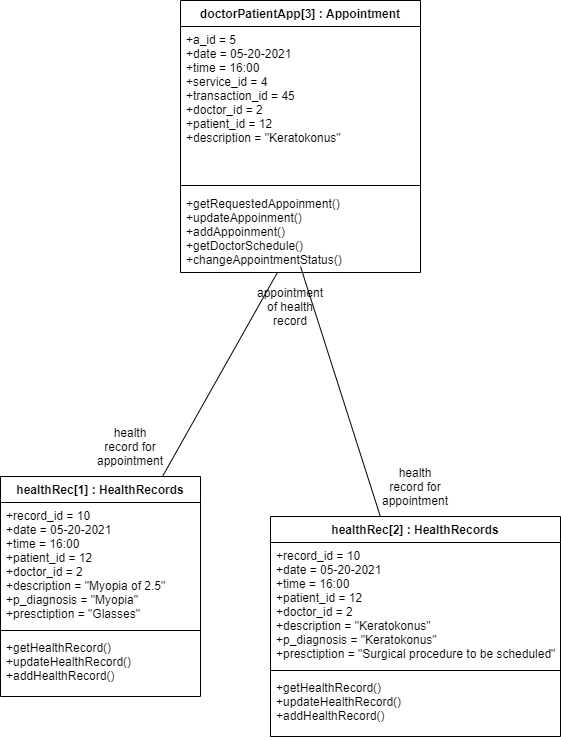

The diagram above was exported from draw.io. Its source (the exported page's mxGraphModel, read from the mxfile embedded in the PNG):
<mxGraphModel dx="2782" dy="1195" grid="1" gridSize="10" guides="1" tooltips="1" connect="1" arrows="1" fold="1" page="1" pageScale="1" pageWidth="827" pageHeight="1169" math="0" shadow="0">
  <root>
    <mxCell id="WIyWlLk6GJQsqaUBKTNV-0" />
    <mxCell id="WIyWlLk6GJQsqaUBKTNV-1" parent="WIyWlLk6GJQsqaUBKTNV-0" />
    <mxCell id="l6ScgByXRmPLSW-_2k-M-83" style="edgeStyle=none;rounded=0;orthogonalLoop=1;jettySize=auto;html=1;endArrow=none;endFill=0;" parent="WIyWlLk6GJQsqaUBKTNV-1" source="HhqER0h43jC3WsxdcJcQ-60" target="l6ScgByXRmPLSW-_2k-M-47" edge="1">
      <mxGeometry relative="1" as="geometry" />
    </mxCell>
    <mxCell id="HhqER0h43jC3WsxdcJcQ-60" value="healthRec[1] : HealthRecords" style="swimlane;fontStyle=1;align=center;verticalAlign=top;childLayout=stackLayout;horizontal=1;startSize=26;horizontalStack=0;resizeParent=1;resizeParentMax=0;resizeLast=0;collapsible=1;marginBottom=0;" parent="WIyWlLk6GJQsqaUBKTNV-1" vertex="1">
      <mxGeometry x="-800" y="1340" width="200" height="220" as="geometry" />
    </mxCell>
    <mxCell id="HhqER0h43jC3WsxdcJcQ-61" value="+record_id = 10&#10;+date = 05-20-2021&#10;+time = 16:00&#10;+patient_id = 12&#10;+doctor_id = 2&#10;+description = &quot;Myopia of 2.5&quot;&#10;+p_diagnosis = &quot;Myopia&quot;&#10;+presctiption = &quot;Glasses&quot;&#10;&#10;" style="text;strokeColor=none;fillColor=none;align=left;verticalAlign=top;spacingLeft=4;spacingRight=4;overflow=hidden;rotatable=0;points=[[0,0.5],[1,0.5]];portConstraint=eastwest;" parent="HhqER0h43jC3WsxdcJcQ-60" vertex="1">
      <mxGeometry y="26" width="200" height="124" as="geometry" />
    </mxCell>
    <mxCell id="HhqER0h43jC3WsxdcJcQ-62" value="" style="line;strokeWidth=1;fillColor=none;align=left;verticalAlign=middle;spacingTop=-1;spacingLeft=3;spacingRight=3;rotatable=0;labelPosition=right;points=[];portConstraint=eastwest;" parent="HhqER0h43jC3WsxdcJcQ-60" vertex="1">
      <mxGeometry y="150" width="200" height="8" as="geometry" />
    </mxCell>
    <mxCell id="HhqER0h43jC3WsxdcJcQ-63" value="+getHealthRecord()&#10;+updateHealthRecord()&#10;+addHealthRecord()" style="text;strokeColor=none;fillColor=none;align=left;verticalAlign=top;spacingLeft=4;spacingRight=4;overflow=hidden;rotatable=0;points=[[0,0.5],[1,0.5]];portConstraint=eastwest;" parent="HhqER0h43jC3WsxdcJcQ-60" vertex="1">
      <mxGeometry y="158" width="200" height="62" as="geometry" />
    </mxCell>
    <mxCell id="l6ScgByXRmPLSW-_2k-M-44" value="doctorPatientApp[3] : Appointment" style="swimlane;fontStyle=1;align=center;verticalAlign=top;childLayout=stackLayout;horizontal=1;startSize=26;horizontalStack=0;resizeParent=1;resizeParentMax=0;resizeLast=0;collapsible=1;marginBottom=0;" parent="WIyWlLk6GJQsqaUBKTNV-1" vertex="1">
      <mxGeometry x="-620" y="864" width="240" height="272" as="geometry" />
    </mxCell>
    <mxCell id="l6ScgByXRmPLSW-_2k-M-45" value="+a_id = 5&#10;+date = 05-20-2021&#10;+time = 16:00&#10;+service_id = 4 &#10;+transaction_id = 45&#10;+doctor_id = 2&#10;+patient_id = 12&#10;+description = &quot;Keratokonus&quot;&#10;&#10;" style="text;strokeColor=none;fillColor=none;align=left;verticalAlign=top;spacingLeft=4;spacingRight=4;overflow=hidden;rotatable=0;points=[[0,0.5],[1,0.5]];portConstraint=eastwest;" parent="l6ScgByXRmPLSW-_2k-M-44" vertex="1">
      <mxGeometry y="26" width="240" height="154" as="geometry" />
    </mxCell>
    <mxCell id="l6ScgByXRmPLSW-_2k-M-46" value="" style="line;strokeWidth=1;fillColor=none;align=left;verticalAlign=middle;spacingTop=-1;spacingLeft=3;spacingRight=3;rotatable=0;labelPosition=right;points=[];portConstraint=eastwest;" parent="l6ScgByXRmPLSW-_2k-M-44" vertex="1">
      <mxGeometry y="180" width="240" height="10" as="geometry" />
    </mxCell>
    <mxCell id="l6ScgByXRmPLSW-_2k-M-47" value="+getRequestedAppoinment()&#10;+updateAppoinment()&#10;+addAppoinment()&#10;+getDoctorSchedule()&#10;+changeAppointmentStatus()" style="text;strokeColor=none;fillColor=none;align=left;verticalAlign=top;spacingLeft=4;spacingRight=4;overflow=hidden;rotatable=0;points=[[0,0.5],[1,0.5]];portConstraint=eastwest;" parent="l6ScgByXRmPLSW-_2k-M-44" vertex="1">
      <mxGeometry y="190" width="240" height="82" as="geometry" />
    </mxCell>
    <mxCell id="l6ScgByXRmPLSW-_2k-M-88" style="edgeStyle=none;rounded=0;orthogonalLoop=1;jettySize=auto;html=1;entryX=0.5;entryY=0.927;entryDx=0;entryDy=0;entryPerimeter=0;endArrow=none;endFill=0;" parent="WIyWlLk6GJQsqaUBKTNV-1" source="l6ScgByXRmPLSW-_2k-M-84" target="l6ScgByXRmPLSW-_2k-M-47" edge="1">
      <mxGeometry relative="1" as="geometry" />
    </mxCell>
    <mxCell id="l6ScgByXRmPLSW-_2k-M-84" value="healthRec[2] : HealthRecords" style="swimlane;fontStyle=1;align=center;verticalAlign=top;childLayout=stackLayout;horizontal=1;startSize=26;horizontalStack=0;resizeParent=1;resizeParentMax=0;resizeLast=0;collapsible=1;marginBottom=0;" parent="WIyWlLk6GJQsqaUBKTNV-1" vertex="1">
      <mxGeometry x="-530" y="1380" width="290" height="220" as="geometry" />
    </mxCell>
    <mxCell id="l6ScgByXRmPLSW-_2k-M-85" value="+record_id = 10&#10;+date = 05-20-2021&#10;+time = 16:00&#10;+patient_id = 12&#10;+doctor_id = 2&#10;+description = &quot;Keratokonus&quot;&#10;+p_diagnosis = &quot;Keratokonus&quot;&#10;+presctiption = &quot;Surgical procedure to be scheduled&quot;&#10;&#10;" style="text;strokeColor=none;fillColor=none;align=left;verticalAlign=top;spacingLeft=4;spacingRight=4;overflow=hidden;rotatable=0;points=[[0,0.5],[1,0.5]];portConstraint=eastwest;" parent="l6ScgByXRmPLSW-_2k-M-84" vertex="1">
      <mxGeometry y="26" width="290" height="124" as="geometry" />
    </mxCell>
    <mxCell id="l6ScgByXRmPLSW-_2k-M-86" value="" style="line;strokeWidth=1;fillColor=none;align=left;verticalAlign=middle;spacingTop=-1;spacingLeft=3;spacingRight=3;rotatable=0;labelPosition=right;points=[];portConstraint=eastwest;" parent="l6ScgByXRmPLSW-_2k-M-84" vertex="1">
      <mxGeometry y="150" width="290" height="8" as="geometry" />
    </mxCell>
    <mxCell id="l6ScgByXRmPLSW-_2k-M-87" value="+getHealthRecord()&#10;+updateHealthRecord()&#10;+addHealthRecord()" style="text;strokeColor=none;fillColor=none;align=left;verticalAlign=top;spacingLeft=4;spacingRight=4;overflow=hidden;rotatable=0;points=[[0,0.5],[1,0.5]];portConstraint=eastwest;" parent="l6ScgByXRmPLSW-_2k-M-84" vertex="1">
      <mxGeometry y="158" width="290" height="62" as="geometry" />
    </mxCell>
    <mxCell id="l6ScgByXRmPLSW-_2k-M-89" value="health record for appointment" style="text;html=1;strokeColor=none;fillColor=none;align=center;verticalAlign=middle;whiteSpace=wrap;rounded=0;" parent="WIyWlLk6GJQsqaUBKTNV-1" vertex="1">
      <mxGeometry x="-690" y="1300" width="40" height="20" as="geometry" />
    </mxCell>
    <mxCell id="l6ScgByXRmPLSW-_2k-M-90" value="health record for appointment" style="text;html=1;strokeColor=none;fillColor=none;align=center;verticalAlign=middle;whiteSpace=wrap;rounded=0;" parent="WIyWlLk6GJQsqaUBKTNV-1" vertex="1">
      <mxGeometry x="-405" y="1340" width="40" height="20" as="geometry" />
    </mxCell>
    <mxCell id="l6ScgByXRmPLSW-_2k-M-91" value="appointment of health record" style="text;html=1;strokeColor=none;fillColor=none;align=center;verticalAlign=middle;whiteSpace=wrap;rounded=0;" parent="WIyWlLk6GJQsqaUBKTNV-1" vertex="1">
      <mxGeometry x="-530" y="1160" width="40" height="20" as="geometry" />
    </mxCell>
  </root>
</mxGraphModel>